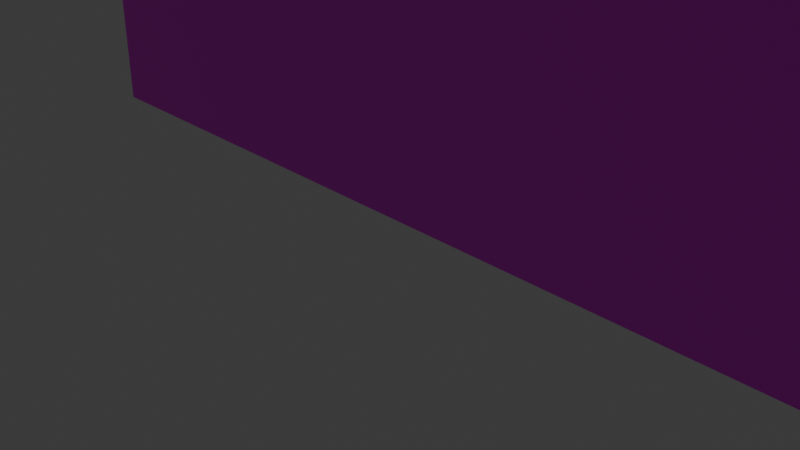 # Source: white_wall.blend  (saved by Blender 5.0.119; exported with 4.5.12 LTS)
import bpy
from mathutils import Matrix  # noqa: F401  (used for matrix-valued properties, if any)

bpy.ops.wm.read_factory_settings(use_empty=True)
scene = bpy.context.scene
scene.name = 'Scene'

# ---- collections
col_collection = bpy.data.collections.new('Collection'); scene.collection.children.link(col_collection)

# ---- images (referenced by path relative to the original .blend; pixels are not part of the script)
import os
ASSET_DIR = os.environ.get("B2B_ASSET_DIR", "")  # directory of the original .blend (textures are referenced by path, not embedded)
HERE = os.path.dirname(os.path.abspath(__file__))  # packed textures are extracted next to this script under _unpacked/

def load_image(name, relpath, width, height, colorspace="sRGB"):
    """Load a texture the original file referenced (path relative to the .blend, or extracted next to this script)."""
    p = next((c for c in (os.path.join(HERE, relpath), os.path.join(ASSET_DIR, relpath)) if relpath and os.path.exists(c)), "")
    if p:
        img = bpy.data.images.load(p, check_existing=True)
        img.name = name
    else:  # same state as the original file: an image datablock whose file is absent (Cycles renders it pink)
        img = bpy.data.images.new(name, width, height)
        img.source = "FILE"
        img.filepath = "//" + (relpath or name)
    img.colorspace_settings.name = colorspace
    return img
img_white_wall_jpeg = load_image('white_wall.jpeg', 'materials/textures/white_wall.jpeg', 1024, 1024, 'sRGB')

# ---- materials (node trees are filled in below, after node groups)
mat_material_001 = bpy.data.materials.new('Material.001')

# ---- material node trees
mat_material_001.use_nodes = True; mat_material_001.node_tree.nodes.clear()
_N = mat_material_001.node_tree.nodes; _L = mat_material_001.node_tree.links
n0 = _N.new('ShaderNodeBsdfPrincipled'); n0.name = 'Principled BSDF'; n0.location = (-200, 100)
n1 = _N.new('ShaderNodeOutputMaterial'); n1.name = 'Material Output'; n1.location = (200, 100)
n2 = _N.new('ShaderNodeTexImage'); n2.name = 'Image Texture'; n2.location = (-490, 80)
n2.image = img_white_wall_jpeg
_L.new(n0.outputs[0], n1.inputs[0])
_L.new(n2.outputs[0], n0.inputs[0])
n1.is_active_output = True

# ---- world
world_world = bpy.data.worlds.new('World'); scene.world = world_world
world_world.use_nodes = True; world_world.node_tree.nodes.clear()
_N = world_world.node_tree.nodes; _L = world_world.node_tree.links
n0 = _N.new('ShaderNodeOutputWorld'); n0.name = 'World Output'; n0.location = (200, 100)
n1 = _N.new('ShaderNodeBackground'); n1.name = 'Background'; n1.location = (-200, 100)
n1.inputs[0].default_value = (0.05088, 0.05088, 0.05088, 1.0)
_L.new(n1.outputs[0], n0.inputs[0])
n0.is_active_output = True
world_world.color = (0.05088, 0.05088, 0.05088)
world_world.sun_shadow_jitter_overblur = 0.0

# ---- cameras
cam_camera = bpy.data.cameras.new('Camera')
cam_camera.clip_end = 100.0
cam_camera.ortho_scale = 7.314

# ---- lights
light_light = bpy.data.lights.new('Light', 'POINT')
light_light.energy = 1000.0
light_light.shadow_soft_size = 0.1

# ---- meshes
me_cube_001 = bpy.data.meshes.new('Cube.001')
me_cube_001.from_pydata([(-1.0, -1.0, -1.0), (-1.0, -1.0, 1.0), (-1.0, 1.0, -1.0), (-1.0, 1.0, 1.0), (1.0, -1.0, -1.0), (1.0, -1.0, 1.0), (1.0, 1.0, -1.0), (1.0, 1.0, 1.0)], [], [(0, 1, 3, 2), (2, 3, 7, 6), (6, 7, 5, 4), (4, 5, 1, 0), (2, 6, 4, 0), (7, 3, 1, 5)])
_uv = me_cube_001.uv_layers.new(name='UVMap')
_uv.uv.foreach_set('vector', [-2.963, -1.5, -2.963, 2.5, 3.963, 2.5, 3.963, -1.5, -2.963, -1.5, -2.963, 2.5, 3.963, 2.5, 3.963, -1.5, 3.963, -1.5, 3.963, 2.5, -2.963, 2.5, -2.963, -1.5, 3.963, -1.5, 3.963, 2.5, -2.963, 2.5, -2.963, -1.5, -2.963, 2.5, 3.963, 2.5, 3.963, -1.5, -2.963, -1.5, 3.963, 2.5, -2.963, 2.5, -2.963, -1.5, 3.963, -1.5])
me_cube_001.materials.append(mat_material_001)
me_cube_001.update()

# ---- objects
ob_light = bpy.data.objects.new('Light', light_light)
ob_camera = bpy.data.objects.new('Camera', cam_camera)
ob_cube = bpy.data.objects.new('Cube', me_cube_001)

# ---- transforms, parenting, visibility, modifiers, constraints
ob_light.location = (4.076, 1.005, 5.904)
ob_light.rotation_euler = (0.6503, 0.05522, 1.866)
ob_light.lock_rotations_4d = False
ob_light.empty_display_type = 'ARROWS'
ob_light.color = (0.0, 0.0, 0.0, 0.0)
ob_light.lineart.crease_threshold = 0.0
ob_camera.location = (7.359, -6.926, 4.958)
ob_camera.rotation_euler = (1.109, 0.0, 0.8149)
ob_camera.lock_rotations_4d = False
ob_camera.empty_display_type = 'ARROWS'
ob_camera.color = (0.0, 0.0, 0.0, 0.0)
ob_camera.display_type = 'WIRE'
ob_camera.lineart.crease_threshold = 0.0
ob_cube.location = (0.0, 0.0, 3.5)
ob_cube.scale = (5.0, 0.05, 3.5)

# ---- collection membership
col_collection.objects.link(ob_light)
col_collection.objects.link(ob_camera)
col_collection.objects.link(ob_cube)

# ---- scene / render settings (as saved in the file)
scene.camera = ob_camera
scene.frame_start = 1; scene.frame_end = 250; scene.frame_set(1)
scene.render.engine = 'BLENDER_EEVEE_NEXT'
scene.render.bake_bias = 0.0
scene.render.bake_samples = 0
scene.cycles.sampling_pattern = 'TABULATED_SOBOL'
scene.eevee.use_volume_custom_range = False
bpy.context.view_layer.update()
